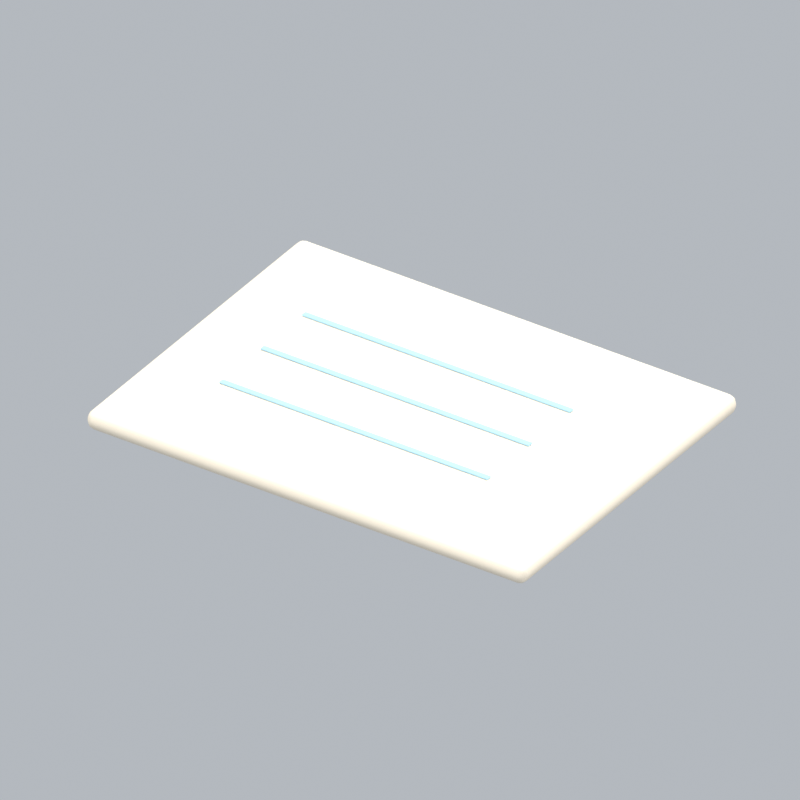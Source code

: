# Source: officePaper2.blend  (saved by Blender 5.2.45; exported with 4.5.12 LTS)
import bpy
from mathutils import Matrix  # noqa: F401  (used for matrix-valued properties, if any)

bpy.ops.wm.read_factory_settings(use_empty=True)
scene = bpy.context.scene
scene.name = 'Scene'

# ---- collections
col_collection = bpy.data.collections.new('Collection'); scene.collection.children.link(col_collection)

# ---- materials (node trees are filled in below, after node groups)
mat_paper = bpy.data.materials.new('paper')
mat_paper.diffuse_color = (0.9301, 0.8308, 0.6724, 1.0)
mat_blue = bpy.data.materials.new('blue')
mat_blue.diffuse_color = (0.3968, 0.6654, 0.8714, 1.0)

# ---- material node trees
mat_paper.use_nodes = True; mat_paper.node_tree.nodes.clear()
_N = mat_paper.node_tree.nodes; _L = mat_paper.node_tree.links
n0 = _N.new('ShaderNodeBsdfPrincipled'); n0.name = 'Principled BSDF'; n0.location = (-200, 100)
n0.inputs[0].default_value = (0.9301, 0.8308, 0.6724, 1.0)
n0.inputs[2].default_value = 0.72
n0.inputs[10].default_value = 0.005
n1 = _N.new('ShaderNodeOutputMaterial'); n1.name = 'Material Output'; n1.location = (200, 100)
_L.new(n0.outputs[0], n1.inputs[0])
n1.is_active_output = True
mat_blue.use_nodes = True; mat_blue.node_tree.nodes.clear()
_N = mat_blue.node_tree.nodes; _L = mat_blue.node_tree.links
n0 = _N.new('ShaderNodeBsdfPrincipled'); n0.name = 'Principled BSDF'; n0.location = (-200, 100)
n0.inputs[0].default_value = (0.3968, 0.6654, 0.8714, 1.0)
n0.inputs[2].default_value = 0.72
n0.inputs[10].default_value = 0.005
n1 = _N.new('ShaderNodeOutputMaterial'); n1.name = 'Material Output'; n1.location = (200, 100)
_L.new(n0.outputs[0], n1.inputs[0])
n1.is_active_output = True

# ---- world
world_world = bpy.data.worlds.new('World'); scene.world = world_world
world_world.use_nodes = True; world_world.node_tree.nodes.clear()
_N = world_world.node_tree.nodes; _L = world_world.node_tree.links
n0 = _N.new('ShaderNodeOutputWorld'); n0.name = 'World Output'; n0.location = (200, 100)
n1 = _N.new('ShaderNodeBackground'); n1.name = 'Background'; n1.location = (-200, 100)
n1.inputs[0].default_value = (0.65, 0.69, 0.74, 1.0)
n1.inputs[1].default_value = 0.7
_L.new(n1.outputs[0], n0.inputs[0])
n0.is_active_output = True
world_world.color = (0.3, 0.3, 0.3)
world_world.sun_shadow_jitter_overblur = 0.0

# ---- cameras
cam_camera_117 = bpy.data.cameras.new('Camera.117')
cam_camera_117.type = 'ORTHO'
cam_camera_117.ortho_scale = 1.289

# ---- lights
light_area_348 = bpy.data.lights.new('Area.348', 'AREA')
light_area_348.energy = 500.0
light_area_348.shape = 'DISK'
light_area_348.size = 5.0
light_area_348.size_y = 1.0
light_area_349 = bpy.data.lights.new('Area.349', 'AREA')
light_area_349.energy = 180.0
light_area_349.shape = 'DISK'
light_area_349.size = 4.0
light_area_349.size_y = 1.0
light_area_350 = bpy.data.lights.new('Area.350', 'AREA')
light_area_350.energy = 300.0
light_area_350.shape = 'DISK'
light_area_350.size = 4.0
light_area_350.size_y = 1.0

# ---- meshes
me_cube_564 = bpy.data.meshes.new('Cube.564')
me_cube_564.from_pydata([(-0.425, -0.315, -0.0175), (-0.425, -0.315, 0.0175), (-0.425, 0.315, -0.0175), (-0.425, 0.315, 0.0175), (0.425, -0.315, -0.0175), (0.425, -0.315, 0.0175), (0.425, 0.315, -0.0175), (0.425, 0.315, 0.0175)], [], [(0, 1, 3, 2), (2, 3, 7, 6), (6, 7, 5, 4), (4, 5, 1, 0), (2, 6, 4, 0), (7, 3, 1, 5)])
_uv = me_cube_564.uv_layers.new(name='UVMap')
_uv.uv.foreach_set('vector', [0.375, 0.0, 0.625, 0.0, 0.625, 0.25, 0.375, 0.25, 0.375, 0.25, 0.625, 0.25, 0.625, 0.5, 0.375, 0.5, 0.375, 0.5, 0.625, 0.5, 0.625, 0.75, 0.375, 0.75, 0.375, 0.75, 0.625, 0.75, 0.625, 1.0, 0.375, 1.0, 0.125, 0.5, 0.375, 0.5, 0.375, 0.75, 0.125, 0.75, 0.625, 0.5, 0.875, 0.5, 0.875, 0.75, 0.625, 0.75])
me_cube_564.materials.append(mat_paper)
me_cube_564.update()
me_cube_565 = bpy.data.meshes.new('Cube.565')
me_cube_565.from_pydata([(-0.26, -0.0055, -0.0015), (-0.26, -0.0055, 0.0015), (-0.26, 0.0055, -0.0015), (-0.26, 0.0055, 0.0015), (0.26, -0.0055, -0.0015), (0.26, -0.0055, 0.0015), (0.26, 0.0055, -0.0015), (0.26, 0.0055, 0.0015)], [], [(0, 1, 3, 2), (2, 3, 7, 6), (6, 7, 5, 4), (4, 5, 1, 0), (2, 6, 4, 0), (7, 3, 1, 5)])
_uv = me_cube_565.uv_layers.new(name='UVMap')
_uv.uv.foreach_set('vector', [0.375, 0.0, 0.625, 0.0, 0.625, 0.25, 0.375, 0.25, 0.375, 0.25, 0.625, 0.25, 0.625, 0.5, 0.375, 0.5, 0.375, 0.5, 0.625, 0.5, 0.625, 0.75, 0.375, 0.75, 0.375, 0.75, 0.625, 0.75, 0.625, 1.0, 0.375, 1.0, 0.125, 0.5, 0.375, 0.5, 0.375, 0.75, 0.125, 0.75, 0.625, 0.5, 0.875, 0.5, 0.875, 0.75, 0.625, 0.75])
me_cube_565.materials.append(mat_blue)
me_cube_565.update()
me_cube_566 = bpy.data.meshes.new('Cube.566')
me_cube_566.from_pydata([(-0.26, -0.0055, -0.0015), (-0.26, -0.0055, 0.0015), (-0.26, 0.0055, -0.0015), (-0.26, 0.0055, 0.0015), (0.26, -0.0055, -0.0015), (0.26, -0.0055, 0.0015), (0.26, 0.0055, -0.0015), (0.26, 0.0055, 0.0015)], [], [(0, 1, 3, 2), (2, 3, 7, 6), (6, 7, 5, 4), (4, 5, 1, 0), (2, 6, 4, 0), (7, 3, 1, 5)])
_uv = me_cube_566.uv_layers.new(name='UVMap')
_uv.uv.foreach_set('vector', [0.375, 0.0, 0.625, 0.0, 0.625, 0.25, 0.375, 0.25, 0.375, 0.25, 0.625, 0.25, 0.625, 0.5, 0.375, 0.5, 0.375, 0.5, 0.625, 0.5, 0.625, 0.75, 0.375, 0.75, 0.375, 0.75, 0.625, 0.75, 0.625, 1.0, 0.375, 1.0, 0.125, 0.5, 0.375, 0.5, 0.375, 0.75, 0.125, 0.75, 0.625, 0.5, 0.875, 0.5, 0.875, 0.75, 0.625, 0.75])
me_cube_566.materials.append(mat_blue)
me_cube_566.update()
me_cube_567 = bpy.data.meshes.new('Cube.567')
me_cube_567.from_pydata([(-0.26, -0.0055, -0.0015), (-0.26, -0.0055, 0.0015), (-0.26, 0.0055, -0.0015), (-0.26, 0.0055, 0.0015), (0.26, -0.0055, -0.0015), (0.26, -0.0055, 0.0015), (0.26, 0.0055, -0.0015), (0.26, 0.0055, 0.0015)], [], [(0, 1, 3, 2), (2, 3, 7, 6), (6, 7, 5, 4), (4, 5, 1, 0), (2, 6, 4, 0), (7, 3, 1, 5)])
_uv = me_cube_567.uv_layers.new(name='UVMap')
_uv.uv.foreach_set('vector', [0.375, 0.0, 0.625, 0.0, 0.625, 0.25, 0.375, 0.25, 0.375, 0.25, 0.625, 0.25, 0.625, 0.5, 0.375, 0.5, 0.375, 0.5, 0.625, 0.5, 0.625, 0.75, 0.375, 0.75, 0.375, 0.75, 0.625, 0.75, 0.625, 1.0, 0.375, 1.0, 0.125, 0.5, 0.375, 0.5, 0.375, 0.75, 0.125, 0.75, 0.625, 0.5, 0.875, 0.5, 0.875, 0.75, 0.625, 0.75])
me_cube_567.materials.append(mat_blue)
me_cube_567.update()

# ---- objects
ob_fixed_isometric_camera = bpy.data.objects.new('Fixed isometric camera', cam_camera_117)
ob_warm_key = bpy.data.objects.new('Warm key', light_area_348)
ob_fill = bpy.data.objects.new('Fill', light_area_349)
ob_rim = bpy.data.objects.new('Rim', light_area_350)
ob_paper = bpy.data.objects.new('Paper', me_cube_564)
ob_printed_line = bpy.data.objects.new('Printed line', me_cube_565)
ob_printed_line_001 = bpy.data.objects.new('Printed line.001', me_cube_566)
ob_printed_line_002 = bpy.data.objects.new('Printed line.002', me_cube_567)
ob_officepaper2_orientation = bpy.data.objects.new('officePaper2 orientation', None)

# ---- transforms, parenting, visibility, modifiers, constraints
ob_fixed_isometric_camera.location = (5.977, -9.0, 7.04)
ob_fixed_isometric_camera.rotation_euler = (0.9964, 2.214e-08, 0.588)
ob_warm_key.location = (-3.0, -4.0, 7.0)
ob_warm_key.rotation_euler = (0.6947, -4.874e-08, -0.6435)
ob_fill.location = (4.0, -1.0, 4.0)
ob_fill.rotation_euler = (0.9418, 9.221e-09, 1.326)
ob_rim.location = (1.0, 4.0, 6.0)
ob_rim.rotation_euler = (0.6896, -5.112e-08, 2.897)
ob_paper.parent = ob_officepaper2_orientation
ob_paper.location = (0.0, 0.0, 0.025)
_m = ob_paper.modifiers.new('Rounded edges', 'BEVEL')
_m.width = 0.015
_m.width_pct = 0.015
_m.segments = 3
_m = ob_paper.modifiers.new('Weighted normals', 'WEIGHTED_NORMAL')
ob_printed_line.parent = ob_officepaper2_orientation
ob_printed_line.location = (-0.03, -0.12, 0.045)
_m = ob_printed_line.modifiers.new('Rounded edges', 'BEVEL')
_m.width = 0.00135
_m.width_pct = 0.00135
_m.segments = 3
_m = ob_printed_line.modifiers.new('Weighted normals', 'WEIGHTED_NORMAL')
ob_printed_line_001.parent = ob_officepaper2_orientation
ob_printed_line_001.location = (-0.03, 0.0, 0.045)
_m = ob_printed_line_001.modifiers.new('Rounded edges', 'BEVEL')
_m.width = 0.00135
_m.width_pct = 0.00135
_m.segments = 3
_m = ob_printed_line_001.modifiers.new('Weighted normals', 'WEIGHTED_NORMAL')
ob_printed_line_002.parent = ob_officepaper2_orientation
ob_printed_line_002.location = (-0.03, 0.12, 0.045)
_m = ob_printed_line_002.modifiers.new('Rounded edges', 'BEVEL')
_m.width = 0.00135
_m.width_pct = 0.00135
_m.segments = 3
_m = ob_printed_line_002.modifiers.new('Weighted normals', 'WEIGHTED_NORMAL')
ob_officepaper2_orientation.location = (0.0, 0.0, 0.0)

# ---- collection membership
col_collection.objects.link(ob_fixed_isometric_camera)
col_collection.objects.link(ob_warm_key)
col_collection.objects.link(ob_fill)
col_collection.objects.link(ob_rim)
col_collection.objects.link(ob_paper)
col_collection.objects.link(ob_printed_line)
col_collection.objects.link(ob_printed_line_001)
col_collection.objects.link(ob_printed_line_002)
col_collection.objects.link(ob_officepaper2_orientation)

# ---- scene / render settings (as saved in the file)
scene.camera = ob_fixed_isometric_camera
scene.frame_start = 1; scene.frame_end = 1; scene.frame_set(1)
scene.render.engine = 'BLENDER_EEVEE_NEXT'
scene.render.resolution_x = 256
scene.render.resolution_y = 256
scene.render.fps = 12
scene.render.film_transparent = True
scene.render.bake_bias = 0.0
scene.render.bake_samples = 0
scene.render.compositor_device = 'GPU'
scene.eevee.taa_render_samples = 24
scene.eevee.use_volume_custom_range = False
scene.eevee.fast_gi_thickness_near = 0.1
scene.eevee.fast_gi_thickness_far = 0.0
scene.eevee.ray_tracing_options.screen_trace_thickness = 0.1
scene.view_settings.view_transform = 'Standard'
bpy.context.view_layer.update()
